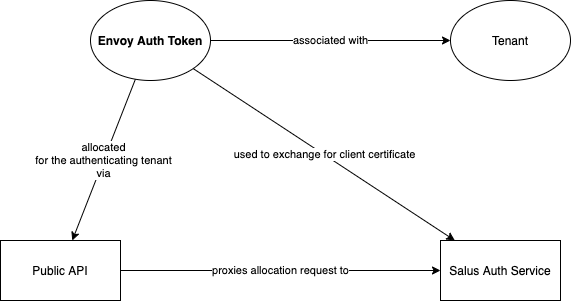

The diagram above was exported from draw.io. Its source (the exported page's mxGraphModel, read from the mxfile embedded in the PNG):
<mxGraphModel dx="1106" dy="906" grid="1" gridSize="10" guides="1" tooltips="1" connect="1" arrows="1" fold="1" page="1" pageScale="1" pageWidth="850" pageHeight="1100" math="0" shadow="0">
  <root>
    <mxCell id="0" />
    <mxCell id="1" parent="0" />
    <mxCell id="Djl0EIWhVxitSz3yXwmD-3" value="used to exchange for client certificate" style="rounded=0;orthogonalLoop=1;jettySize=auto;html=1;" edge="1" parent="1" source="Djl0EIWhVxitSz3yXwmD-7" target="Djl0EIWhVxitSz3yXwmD-2">
      <mxGeometry relative="1" as="geometry">
        <mxPoint x="350" y="350" as="sourcePoint" />
      </mxGeometry>
    </mxCell>
    <mxCell id="Djl0EIWhVxitSz3yXwmD-5" value="associated with" style="edgeStyle=none;rounded=0;orthogonalLoop=1;jettySize=auto;html=1;" edge="1" parent="1" source="Djl0EIWhVxitSz3yXwmD-7" target="Djl0EIWhVxitSz3yXwmD-4">
      <mxGeometry relative="1" as="geometry">
        <mxPoint x="333.1250000000002" y="290" as="sourcePoint" />
      </mxGeometry>
    </mxCell>
    <mxCell id="Djl0EIWhVxitSz3yXwmD-2" value="Salus Auth Service" style="rounded=0;whiteSpace=wrap;html=1;" vertex="1" parent="1">
      <mxGeometry x="510" y="430" width="120" height="60" as="geometry" />
    </mxCell>
    <mxCell id="Djl0EIWhVxitSz3yXwmD-4" value="Tenant" style="ellipse;whiteSpace=wrap;html=1;" vertex="1" parent="1">
      <mxGeometry x="520" y="190" width="120" height="80" as="geometry" />
    </mxCell>
    <mxCell id="Djl0EIWhVxitSz3yXwmD-9" value="proxies allocation request to" style="edgeStyle=none;rounded=0;orthogonalLoop=1;jettySize=auto;html=1;" edge="1" parent="1" source="Djl0EIWhVxitSz3yXwmD-6" target="Djl0EIWhVxitSz3yXwmD-2">
      <mxGeometry relative="1" as="geometry" />
    </mxCell>
    <mxCell id="Djl0EIWhVxitSz3yXwmD-6" value="Public API" style="rounded=0;whiteSpace=wrap;html=1;" vertex="1" parent="1">
      <mxGeometry x="70" y="430" width="120" height="60" as="geometry" />
    </mxCell>
    <mxCell id="Djl0EIWhVxitSz3yXwmD-8" value="allocated&lt;br&gt;for the authenticating tenant&lt;br&gt;via" style="edgeStyle=none;rounded=0;orthogonalLoop=1;jettySize=auto;html=1;" edge="1" parent="1" source="Djl0EIWhVxitSz3yXwmD-7" target="Djl0EIWhVxitSz3yXwmD-6">
      <mxGeometry relative="1" as="geometry" />
    </mxCell>
    <mxCell id="Djl0EIWhVxitSz3yXwmD-7" value="Envoy Auth Token" style="ellipse;whiteSpace=wrap;html=1;fontStyle=1" vertex="1" parent="1">
      <mxGeometry x="160" y="190" width="120" height="80" as="geometry" />
    </mxCell>
  </root>
</mxGraphModel>